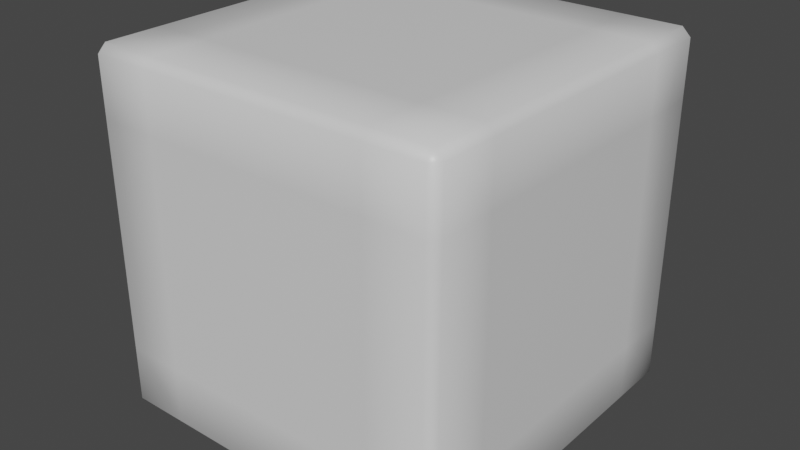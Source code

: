 # Source: prop-box.blend  (saved by Blender 2.93.21; exported with 4.5.12 LTS)
import bpy
from mathutils import Matrix  # noqa: F401  (used for matrix-valued properties, if any)

bpy.ops.wm.read_factory_settings(use_empty=True)
scene = bpy.context.scene
scene.name = 'Scene'

# ---- collections
col_collection = bpy.data.collections.new('Collection'); scene.collection.children.link(col_collection)

# ---- materials (node trees are filled in below, after node groups)
mat_material = bpy.data.materials.new('Material')
mat_material.alpha_threshold = 0.0
mat_material.line_color = (0.0, 0.0, 0.0, 1.0)

# ---- material node trees
mat_material.use_nodes = True; mat_material.node_tree.nodes.clear()
_N = mat_material.node_tree.nodes; _L = mat_material.node_tree.links
n0 = _N.new('ShaderNodeOutputMaterial'); n0.name = 'Material Output'; n0.location = (300, 300)
n1 = _N.new('ShaderNodeBsdfPrincipled'); n1.name = 'Principled BSDF'; n1.location = (10, 300)
n1.distribution = 'GGX'
n1.subsurface_method = 'BURLEY'
n1.inputs[2].default_value = 0.4
n1.inputs[3].default_value = 1.45
n1.inputs[27].default_value = (0.0, 0.0, 0.0, 1.0)
n1.inputs[28].default_value = 1.0
_L.new(n1.outputs[0], n0.inputs[0])
n0.is_active_output = True

# ---- world
world_world = bpy.data.worlds.new('World'); scene.world = world_world
world_world.use_nodes = True; world_world.node_tree.nodes.clear()
_N = world_world.node_tree.nodes; _L = world_world.node_tree.links
n0 = _N.new('ShaderNodeOutputWorld'); n0.name = 'World Output'; n0.location = (300, 300)
n1 = _N.new('ShaderNodeBackground'); n1.name = 'Background'; n1.location = (10, 300)
n1.inputs[0].default_value = (0.05088, 0.05088, 0.05088, 1.0)
_L.new(n1.outputs[0], n0.inputs[0])
n0.is_active_output = True
world_world.color = (0.05088, 0.05088, 0.05088)
world_world.use_sun_shadow = False
world_world.sun_shadow_jitter_overblur = 0.0

# ---- meshes
me_prop_box = bpy.data.meshes.new('prop-box')
me_prop_box.from_pydata([(-0.5, -0.4766, -0.3177), (-0.5, -0.4766, 0.3177), (-0.4766, -0.5, 0.3177), (-0.4766, -0.5, -0.3177), (0.4766, 0.5, 0.3177), (0.4766, 0.5, -0.3177), (0.5, 0.4766, -0.3177), (0.5, 0.4766, 0.3177), (0.4766, 0.5, 0.4766), (0.4766, 0.4766, 0.5), (0.5, 0.4766, 0.4766), (0.4766, 0.4766, -0.5), (0.4766, 0.5, -0.4766), (0.5, 0.4766, -0.4766), (0.5, -0.4766, 0.4766), (0.4766, -0.4766, 0.5), (0.4766, -0.5, 0.4766), (0.5, -0.4766, -0.4766), (0.4766, -0.5, -0.4766), (0.4766, -0.4766, -0.5), (-0.4766, 0.5, 0.4766), (-0.5, 0.4766, 0.4766), (-0.4766, 0.4766, 0.5), (-0.5, 0.4766, -0.4766), (-0.4766, 0.5, -0.4766), (-0.4766, 0.4766, -0.5), (-0.5, -0.4766, 0.4766), (-0.4766, -0.5, 0.4766), (-0.4766, -0.4766, 0.5), (-0.4766, -0.4766, -0.5), (-0.4766, -0.5, -0.4766), (-0.5, -0.4766, -0.4766), (0.4766, -0.5, 0.3177), (0.4766, -0.5, -0.3177), (0.5, -0.4766, -0.3177), (0.5, -0.4766, 0.3177), (-0.4766, 0.5, 0.3177), (-0.4766, 0.5, -0.3177), (-0.5, 0.4766, -0.3177), (-0.5, 0.4766, 0.3177), (-0.4766, 0.3177, -0.5), (-0.4766, -0.3177, -0.5), (-0.5, -0.3177, -0.4766), (-0.5, 0.3177, -0.4766), (0.4766, 0.3177, 0.5), (0.4766, -0.3177, 0.5), (0.5, -0.3177, 0.4766), (0.5, 0.3177, 0.4766), (-0.4766, -0.3177, 0.5), (-0.4766, 0.3177, 0.5), (-0.5, 0.3177, 0.4766), (-0.5, -0.3177, 0.4766), (0.4766, -0.3177, -0.5), (0.4766, 0.3177, -0.5), (0.5, 0.3177, -0.4766), (0.5, -0.3177, -0.4766), (0.5, 0.3177, -0.3177), (0.5, -0.3177, -0.3177), (0.5, 0.3177, 0.3177), (0.5, -0.3177, 0.3177), (-0.5, -0.3177, -0.3177), (-0.5, 0.3177, -0.3177), (-0.5, -0.3177, 0.3177), (-0.5, 0.3177, 0.3177), (0.3177, 0.4766, -0.5), (-0.3177, 0.4766, -0.5), (-0.3177, 0.5, -0.4766), (0.3177, 0.5, -0.4766), (0.3177, -0.4766, 0.5), (-0.3177, -0.4766, 0.5), (-0.3177, -0.5, 0.4766), (0.3177, -0.5, 0.4766), (-0.3177, -0.4766, -0.5), (0.3177, -0.4766, -0.5), (0.3177, -0.5, -0.4766), (-0.3177, -0.5, -0.4766), (-0.3177, 0.4766, 0.5), (0.3177, 0.4766, 0.5), (0.3177, 0.5, 0.4766), (-0.3177, 0.5, 0.4766), (-0.3177, 0.5, -0.3177), (0.3177, 0.5, -0.3177), (-0.3177, 0.5, 0.3177), (0.3177, 0.5, 0.3177), (0.3177, -0.5, -0.3177), (-0.3177, -0.5, -0.3177), (0.3177, -0.5, 0.3177), (-0.3177, -0.5, 0.3177), (-0.3177, 0.3177, 0.5), (0.3177, 0.3177, 0.5), (-0.3177, -0.3177, 0.5), (0.3177, -0.3177, 0.5), (0.3177, 0.3177, -0.5), (-0.3177, 0.3177, -0.5), (0.3177, -0.3177, -0.5), (-0.3177, -0.3177, -0.5)], [], [(94, 52, 19, 73), (63, 50, 21, 39), (67, 81, 5, 12), (87, 70, 27, 2), (90, 48, 28, 69), (59, 46, 14, 35), (8, 9, 10), (11, 12, 13), (14, 15, 16), (17, 18, 19), (20, 21, 22), (23, 24, 25), (26, 27, 28), (29, 30, 31), (41, 29, 31, 42), (65, 25, 24, 66), (6, 13, 12, 5), (2, 27, 26, 1), (33, 18, 17, 34), (37, 24, 23, 38), (69, 28, 27, 70), (45, 15, 14, 46), (73, 19, 18, 74), (49, 22, 21, 50), (77, 9, 8, 78), (53, 11, 13, 54), (83, 78, 8, 4), (81, 83, 4, 5), (20, 36, 39, 21), (36, 37, 38, 39), (16, 32, 35, 14), (32, 33, 34, 35), (30, 3, 0, 31), (3, 2, 1, 0), (10, 7, 4, 8), (7, 6, 5, 4), (55, 57, 34, 17), (57, 59, 35, 34), (75, 85, 3, 30), (85, 87, 2, 3), (43, 61, 38, 23), (61, 63, 39, 38), (0, 1, 62, 60), (60, 62, 63, 61), (31, 0, 60, 42), (42, 60, 61, 43), (6, 7, 58, 56), (56, 58, 59, 57), (13, 6, 56, 54), (54, 56, 57, 55), (19, 52, 55, 17), (52, 53, 54, 55), (28, 48, 51, 26), (48, 49, 50, 51), (9, 44, 47, 10), (44, 45, 46, 47), (25, 40, 43, 23), (40, 41, 42, 43), (7, 10, 47, 58), (58, 47, 46, 59), (76, 22, 49, 88), (88, 49, 48, 90), (1, 26, 51, 62), (62, 51, 50, 63), (64, 11, 53, 92), (92, 53, 52, 94), (40, 93, 95, 41), (93, 92, 94, 95), (25, 65, 93, 40), (65, 64, 92, 93), (44, 89, 91, 45), (89, 88, 90, 91), (9, 77, 89, 44), (77, 76, 88, 89), (33, 32, 86, 84), (84, 86, 87, 85), (18, 33, 84, 74), (74, 84, 85, 75), (37, 36, 82, 80), (80, 82, 83, 81), (36, 20, 79, 82), (82, 79, 78, 83), (22, 76, 79, 20), (76, 77, 78, 79), (29, 72, 75, 30), (72, 73, 74, 75), (15, 68, 71, 16), (68, 69, 70, 71), (11, 64, 67, 12), (64, 65, 66, 67), (45, 91, 68, 15), (91, 90, 69, 68), (32, 16, 71, 86), (86, 71, 70, 87), (24, 37, 80, 66), (66, 80, 81, 67), (41, 95, 72, 29), (95, 94, 73, 72)])
me_prop_box.polygons.foreach_set('use_smooth', [True] * 98)
_uv = me_prop_box.uv_layers.new(name='UVMap')
_uv.uv.foreach_set('vector', [0.9597, 0.2903, 0.9597, 0.25, 0.9999, 0.25, 0.9999, 0.2903, 0.7986, 0.7013, 0.7986, 0.7416, 0.7583, 0.7416, 0.7583, 0.7013, 0.75, 0.2903, 0.7097, 0.2903, 0.7097, 0.25, 0.75, 0.25, 0.2098, 0.4513, 0.25, 0.4513, 0.25, 0.4916, 0.2098, 0.4916, 0.2987, 0.4513, 0.2987, 0.4916, 0.2584, 0.4916, 0.2584, 0.4513, 0.9597, 0.04035, 0.9597, 8.63e-05, 0.9999, 8.622e-05, 0.9999, 0.04035, 0.5084, 0.25, 0.5, 0.25, 0.5042, 0.2428, 0.7572, 0.2458, 0.75, 0.25, 0.75, 0.2417, 0.2584, 0.2417, 0.2584, 0.25, 0.2512, 0.2458, 0.004282, 0.2428, 0.008478, 0.25, 8.617e-05, 0.25, 0.5084, 0.4916, 0.5042, 0.4989, 0.5, 0.4916, 0.75, 0.5, 0.75, 0.4916, 0.7572, 0.4958, 0.2584, 0.5, 0.2512, 0.4958, 0.2584, 0.4916, 8.625e-05, 0.4916, 0.008478, 0.4916, 0.004282, 0.4989, 0.9597, 0.4916, 0.9999, 0.4916, 0.9999, 0.5, 0.9597, 0.5, 0.7583, 0.4513, 0.7583, 0.4916, 0.75, 0.4916, 0.75, 0.4513, 0.7097, 0.2417, 0.75, 0.2417, 0.75, 0.25, 0.7097, 0.25, 0.2098, 0.4916, 0.25, 0.4916, 0.25, 0.5, 0.2098, 0.5, 0.04874, 0.25, 0.008478, 0.25, 0.008478, 0.2417, 0.04874, 0.2417, 0.7097, 0.4916, 0.75, 0.4916, 0.75, 0.5, 0.7097, 0.5, 0.2584, 0.4513, 0.2584, 0.4916, 0.25, 0.4916, 0.25, 0.4513, 0.2987, 0.25, 0.2584, 0.25, 0.2584, 0.2417, 0.2987, 0.2417, 8.625e-05, 0.2903, 8.617e-05, 0.25, 0.008478, 0.25, 0.008478, 0.2903, 0.4597, 0.4916, 0.5, 0.4916, 0.5, 0.5, 0.4597, 0.5, 0.5, 0.2903, 0.5, 0.25, 0.5084, 0.25, 0.5084, 0.2903, 0.7986, 0.25, 0.7583, 0.25, 0.7583, 0.2417, 0.7986, 0.2417, 0.5487, 0.2903, 0.5084, 0.2903, 0.5084, 0.25, 0.5487, 0.25, 0.7097, 0.2903, 0.5487, 0.2903, 0.5487, 0.25, 0.7097, 0.25, 0.5084, 0.4916, 0.5487, 0.4916, 0.5487, 0.5, 0.5084, 0.5, 0.5487, 0.4916, 0.7097, 0.4916, 0.7097, 0.5, 0.5487, 0.5, 0.25, 0.25, 0.2098, 0.25, 0.2098, 0.2417, 0.25, 0.2417, 0.2098, 0.25, 0.04874, 0.25, 0.04874, 0.2417, 0.2098, 0.2417, 0.008478, 0.4916, 0.04874, 0.4916, 0.04874, 0.5, 0.008478, 0.5, 0.04874, 0.4916, 0.2098, 0.4916, 0.2098, 0.5, 0.04874, 0.5, 0.5084, 0.2417, 0.5487, 0.2417, 0.5487, 0.25, 0.5084, 0.25, 0.5487, 0.2417, 0.7097, 0.2417, 0.7097, 0.25, 0.5487, 0.25, 0.9597, 0.2417, 0.9597, 0.2014, 0.9999, 0.2014, 0.9999, 0.2417, 0.9597, 0.2014, 0.9597, 0.04035, 0.9999, 0.04035, 0.9999, 0.2014, 0.008478, 0.4513, 0.04874, 0.4513, 0.04874, 0.4916, 0.008478, 0.4916, 0.04874, 0.4513, 0.2098, 0.4513, 0.2098, 0.4916, 0.04874, 0.4916, 0.7986, 0.5, 0.7986, 0.5403, 0.7583, 0.5403, 0.7583, 0.5, 0.7986, 0.5403, 0.7986, 0.7013, 0.7583, 0.7013, 0.7583, 0.5403, 0.9999, 0.5403, 0.9999, 0.7013, 0.9597, 0.7013, 0.9597, 0.5403, 0.9597, 0.5403, 0.9597, 0.7013, 0.7986, 0.7013, 0.7986, 0.5403, 0.9999, 0.5, 0.9999, 0.5403, 0.9597, 0.5403, 0.9597, 0.5, 0.9597, 0.5, 0.9597, 0.5403, 0.7986, 0.5403, 0.7986, 0.5, 0.7583, 0.2014, 0.7583, 0.04035, 0.7986, 0.04035, 0.7986, 0.2014, 0.7986, 0.2014, 0.7986, 0.04035, 0.9597, 0.04035, 0.9597, 0.2014, 0.7583, 0.2417, 0.7583, 0.2014, 0.7986, 0.2014, 0.7986, 0.2417, 0.7986, 0.2417, 0.7986, 0.2014, 0.9597, 0.2014, 0.9597, 0.2417, 0.9999, 0.25, 0.9597, 0.25, 0.9597, 0.2417, 0.9999, 0.2417, 0.9597, 0.25, 0.7986, 0.25, 0.7986, 0.2417, 0.9597, 0.2417, 0.2584, 0.4916, 0.2987, 0.4916, 0.2987, 0.5, 0.2584, 0.5, 0.2987, 0.4916, 0.4597, 0.4916, 0.4597, 0.5, 0.2987, 0.5, 0.5, 0.25, 0.4597, 0.25, 0.4597, 0.2417, 0.5, 0.2417, 0.4597, 0.25, 0.2987, 0.25, 0.2987, 0.2417, 0.4597, 0.2417, 0.7583, 0.4916, 0.7986, 0.4916, 0.7986, 0.5, 0.7583, 0.5, 0.7986, 0.4916, 0.9597, 0.4916, 0.9597, 0.5, 0.7986, 0.5, 0.7583, 0.04035, 0.7583, 8.61e-05, 0.7986, 8.613e-05, 0.7986, 0.04035, 0.7986, 0.04035, 0.7986, 8.613e-05, 0.9597, 8.63e-05, 0.9597, 0.04035, 0.5, 0.4513, 0.5, 0.4916, 0.4597, 0.4916, 0.4597, 0.4513, 0.4597, 0.4513, 0.4597, 0.4916, 0.2987, 0.4916, 0.2987, 0.4513, 0.9999, 0.7013, 0.9999, 0.7416, 0.9597, 0.7416, 0.9597, 0.7013, 0.9597, 0.7013, 0.9597, 0.7416, 0.7986, 0.7416, 0.7986, 0.7013, 0.7583, 0.2903, 0.7583, 0.25, 0.7986, 0.25, 0.7986, 0.2903, 0.7986, 0.2903, 0.7986, 0.25, 0.9597, 0.25, 0.9597, 0.2903, 0.7986, 0.4916, 0.7986, 0.4513, 0.9597, 0.4513, 0.9597, 0.4916, 0.7986, 0.4513, 0.7986, 0.2903, 0.9597, 0.2903, 0.9597, 0.4513, 0.7583, 0.4916, 0.7583, 0.4513, 0.7986, 0.4513, 0.7986, 0.4916, 0.7583, 0.4513, 0.7583, 0.2903, 0.7986, 0.2903, 0.7986, 0.4513, 0.4597, 0.25, 0.4597, 0.2903, 0.2987, 0.2903, 0.2987, 0.25, 0.4597, 0.2903, 0.4597, 0.4513, 0.2987, 0.4513, 0.2987, 0.2903, 0.5, 0.25, 0.5, 0.2903, 0.4597, 0.2903, 0.4597, 0.25, 0.5, 0.2903, 0.5, 0.4513, 0.4597, 0.4513, 0.4597, 0.2903, 0.04874, 0.25, 0.2098, 0.25, 0.2098, 0.2903, 0.04874, 0.2903, 0.04874, 0.2903, 0.2098, 0.2903, 0.2098, 0.4513, 0.04874, 0.4513, 0.008478, 0.25, 0.04874, 0.25, 0.04874, 0.2903, 0.008478, 0.2903, 0.008478, 0.2903, 0.04874, 0.2903, 0.04874, 0.4513, 0.008478, 0.4513, 0.7097, 0.4916, 0.5487, 0.4916, 0.5487, 0.4513, 0.7097, 0.4513, 0.7097, 0.4513, 0.5487, 0.4513, 0.5487, 0.2903, 0.7097, 0.2903, 0.5487, 0.4916, 0.5084, 0.4916, 0.5084, 0.4513, 0.5487, 0.4513, 0.5487, 0.4513, 0.5084, 0.4513, 0.5084, 0.2903, 0.5487, 0.2903, 0.5, 0.4916, 0.5, 0.4513, 0.5084, 0.4513, 0.5084, 0.4916, 0.5, 0.4513, 0.5, 0.2903, 0.5084, 0.2903, 0.5084, 0.4513, 8.625e-05, 0.4916, 8.61e-05, 0.4513, 0.008478, 0.4513, 0.008478, 0.4916, 8.61e-05, 0.4513, 8.625e-05, 0.2903, 0.008478, 0.2903, 0.008478, 0.4513, 0.2584, 0.25, 0.2584, 0.2903, 0.25, 0.2903, 0.25, 0.25, 0.2584, 0.2903, 0.2584, 0.4513, 0.25, 0.4513, 0.25, 0.2903, 0.7583, 0.25, 0.7583, 0.2903, 0.75, 0.2903, 0.75, 0.25, 0.7583, 0.2903, 0.7583, 0.4513, 0.75, 0.4513, 0.75, 0.2903, 0.2987, 0.25, 0.2987, 0.2903, 0.2584, 0.2903, 0.2584, 0.25, 0.2987, 0.2903, 0.2987, 0.4513, 0.2584, 0.4513, 0.2584, 0.2903, 0.2098, 0.25, 0.25, 0.25, 0.25, 0.2903, 0.2098, 0.2903, 0.2098, 0.2903, 0.25, 0.2903, 0.25, 0.4513, 0.2098, 0.4513, 0.75, 0.4916, 0.7097, 0.4916, 0.7097, 0.4513, 0.75, 0.4513, 0.75, 0.4513, 0.7097, 0.4513, 0.7097, 0.2903, 0.75, 0.2903, 0.9597, 0.4916, 0.9597, 0.4513, 0.9999, 0.4513, 0.9999, 0.4916, 0.9597, 0.4513, 0.9597, 0.2903, 0.9999, 0.2903, 0.9999, 0.4513])
me_prop_box.materials.append(mat_material)
me_prop_box.use_remesh_preserve_volume = False
me_prop_box.use_remesh_preserve_attributes = False
me_prop_box.use_mirror_vertex_groups = False
me_prop_box.update()

# ---- objects
ob_prop_box = bpy.data.objects.new('prop-box', me_prop_box)

# ---- transforms, parenting, visibility, modifiers, constraints
ob_prop_box.location = (0.0, 0.0, 0.0)
ob_prop_box.lock_rotations_4d = False
ob_prop_box.empty_display_type = 'ARROWS'
ob_prop_box.lineart.crease_threshold = 0.0

# ---- collection membership
col_collection.objects.link(ob_prop_box)

# ---- scene / render settings (as saved in the file)
scene.frame_start = 0; scene.frame_end = 250; scene.frame_set(1)
scene.render.engine = 'CYCLES'
scene.render.fps = 30
scene.cycles.use_denoising = False
scene.cycles.samples = 128
scene.cycles.sampling_pattern = 'TABULATED_SOBOL'
scene.cycles.use_adaptive_sampling = False
scene.cycles.use_light_tree = False
scene.view_settings.view_transform = 'Filmic'
bpy.context.view_layer.update()

# ---- added for rendering (the .blend has no active camera and no usable light): camera, sun
cam_auto = bpy.data.cameras.new('AutoCamera')
cam_auto.lens = 50.0
cam_auto.sensor_width = 36.0
cam_auto.clip_end = 1000.0
ob_auto_camera = bpy.data.objects.new('AutoCamera', cam_auto)
scene.collection.objects.link(ob_auto_camera)
ob_auto_camera.location = (1.60254, -1.92304, 1.28203)
ob_auto_camera.rotation_euler = (1.09748, -7.21219e-08, 0.694738)
scene.camera = ob_auto_camera
light_auto_sun = bpy.data.lights.new('AutoSun', 'SUN')
light_auto_sun.energy = 3.0
light_auto_sun.angle = 0.0523599
ob_auto_sun = bpy.data.objects.new('AutoSun', light_auto_sun)
scene.collection.objects.link(ob_auto_sun)
ob_auto_sun.rotation_euler = (0.872665, 0.174533, 0.523599)
bpy.context.view_layer.update()
